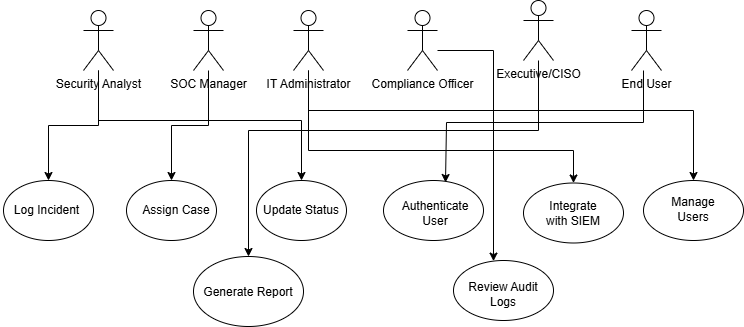

The diagram above was exported from draw.io. Its source (the exported page's mxGraphModel, read from the mxfile embedded in the PNG):
<mxGraphModel dx="1050" dy="557" grid="1" gridSize="10" guides="1" tooltips="1" connect="1" arrows="1" fold="1" page="1" pageScale="1" pageWidth="850" pageHeight="1100" math="0" shadow="0">
  <root>
    <mxCell id="0" />
    <mxCell id="1" parent="0" />
    <mxCell id="Rz86I14mSsPvdPObJgT5-51" style="edgeStyle=orthogonalEdgeStyle;rounded=0;orthogonalLoop=1;jettySize=auto;html=1;" edge="1" parent="1" source="Rz86I14mSsPvdPObJgT5-1" target="Rz86I14mSsPvdPObJgT5-29">
      <mxGeometry relative="1" as="geometry">
        <Array as="points">
          <mxPoint x="530" y="120" />
        </Array>
      </mxGeometry>
    </mxCell>
    <mxCell id="Rz86I14mSsPvdPObJgT5-1" value="Compliance Officer" style="shape=umlActor;verticalLabelPosition=bottom;verticalAlign=top;html=1;outlineConnect=0;" vertex="1" parent="1">
      <mxGeometry x="444" y="80" width="30" height="60" as="geometry" />
    </mxCell>
    <mxCell id="Rz86I14mSsPvdPObJgT5-54" style="edgeStyle=orthogonalEdgeStyle;rounded=0;orthogonalLoop=1;jettySize=auto;html=1;" edge="1" parent="1" source="Rz86I14mSsPvdPObJgT5-2" target="Rz86I14mSsPvdPObJgT5-30">
      <mxGeometry relative="1" as="geometry">
        <Array as="points">
          <mxPoint x="345" y="180" />
          <mxPoint x="730" y="180" />
        </Array>
      </mxGeometry>
    </mxCell>
    <mxCell id="Rz86I14mSsPvdPObJgT5-55" style="edgeStyle=orthogonalEdgeStyle;rounded=0;orthogonalLoop=1;jettySize=auto;html=1;" edge="1" parent="1" source="Rz86I14mSsPvdPObJgT5-2" target="Rz86I14mSsPvdPObJgT5-25">
      <mxGeometry relative="1" as="geometry">
        <Array as="points">
          <mxPoint x="345" y="220" />
          <mxPoint x="610" y="220" />
        </Array>
      </mxGeometry>
    </mxCell>
    <mxCell id="Rz86I14mSsPvdPObJgT5-2" value="IT Administrator" style="shape=umlActor;verticalLabelPosition=bottom;verticalAlign=top;html=1;outlineConnect=0;" vertex="1" parent="1">
      <mxGeometry x="330" y="80" width="30" height="60" as="geometry" />
    </mxCell>
    <mxCell id="Rz86I14mSsPvdPObJgT5-53" style="edgeStyle=orthogonalEdgeStyle;rounded=0;orthogonalLoop=1;jettySize=auto;html=1;" edge="1" parent="1" source="Rz86I14mSsPvdPObJgT5-3">
      <mxGeometry relative="1" as="geometry">
        <mxPoint x="680" y="160" as="sourcePoint" />
        <mxPoint x="482" y="252" as="targetPoint" />
        <Array as="points">
          <mxPoint x="680" y="192" />
          <mxPoint x="483" y="192" />
        </Array>
      </mxGeometry>
    </mxCell>
    <mxCell id="Rz86I14mSsPvdPObJgT5-3" value="End User" style="shape=umlActor;verticalLabelPosition=bottom;verticalAlign=top;html=1;outlineConnect=0;" vertex="1" parent="1">
      <mxGeometry x="668" y="80" width="30" height="60" as="geometry" />
    </mxCell>
    <mxCell id="Rz86I14mSsPvdPObJgT5-52" style="edgeStyle=orthogonalEdgeStyle;rounded=0;orthogonalLoop=1;jettySize=auto;html=1;entryX=0.5;entryY=0;entryDx=0;entryDy=0;" edge="1" parent="1" source="Rz86I14mSsPvdPObJgT5-4" target="Rz86I14mSsPvdPObJgT5-28">
      <mxGeometry relative="1" as="geometry">
        <Array as="points">
          <mxPoint x="575" y="200" />
          <mxPoint x="285" y="200" />
        </Array>
      </mxGeometry>
    </mxCell>
    <mxCell id="Rz86I14mSsPvdPObJgT5-4" value="Executive/CISO" style="shape=umlActor;verticalLabelPosition=bottom;verticalAlign=top;html=1;outlineConnect=0;" vertex="1" parent="1">
      <mxGeometry x="560" y="70" width="30" height="60" as="geometry" />
    </mxCell>
    <mxCell id="Rz86I14mSsPvdPObJgT5-46" style="edgeStyle=orthogonalEdgeStyle;rounded=0;orthogonalLoop=1;jettySize=auto;html=1;" edge="1" parent="1" source="Rz86I14mSsPvdPObJgT5-5" target="Rz86I14mSsPvdPObJgT5-23">
      <mxGeometry relative="1" as="geometry" />
    </mxCell>
    <mxCell id="Rz86I14mSsPvdPObJgT5-47" style="edgeStyle=orthogonalEdgeStyle;rounded=0;orthogonalLoop=1;jettySize=auto;html=1;" edge="1" parent="1" source="Rz86I14mSsPvdPObJgT5-5" target="Rz86I14mSsPvdPObJgT5-27">
      <mxGeometry relative="1" as="geometry">
        <Array as="points">
          <mxPoint x="135" y="190" />
          <mxPoint x="338" y="190" />
        </Array>
      </mxGeometry>
    </mxCell>
    <object label="Security Analyst" id="Rz86I14mSsPvdPObJgT5-5">
      <mxCell style="shape=umlActor;verticalLabelPosition=bottom;verticalAlign=top;html=1;outlineConnect=0;" vertex="1" parent="1">
        <mxGeometry x="120" y="80" width="30" height="60" as="geometry" />
      </mxCell>
    </object>
    <mxCell id="Rz86I14mSsPvdPObJgT5-48" style="edgeStyle=orthogonalEdgeStyle;rounded=0;orthogonalLoop=1;jettySize=auto;html=1;" edge="1" parent="1" source="Rz86I14mSsPvdPObJgT5-6" target="Rz86I14mSsPvdPObJgT5-26">
      <mxGeometry relative="1" as="geometry" />
    </mxCell>
    <mxCell id="Rz86I14mSsPvdPObJgT5-6" value="SOC Manager" style="shape=umlActor;verticalLabelPosition=bottom;verticalAlign=top;html=1;outlineConnect=0;" vertex="1" parent="1">
      <mxGeometry x="230" y="80" width="30" height="60" as="geometry" />
    </mxCell>
    <mxCell id="Rz86I14mSsPvdPObJgT5-23" value="" style="ellipse;whiteSpace=wrap;html=1;" vertex="1" parent="1">
      <mxGeometry x="40" y="250" width="90" height="60" as="geometry" />
    </mxCell>
    <mxCell id="Rz86I14mSsPvdPObJgT5-24" value="" style="ellipse;whiteSpace=wrap;html=1;" vertex="1" parent="1">
      <mxGeometry x="420" y="250" width="100" height="60" as="geometry" />
    </mxCell>
    <mxCell id="Rz86I14mSsPvdPObJgT5-25" value="" style="ellipse;whiteSpace=wrap;html=1;" vertex="1" parent="1">
      <mxGeometry x="560" y="252.5" width="100" height="60" as="geometry" />
    </mxCell>
    <mxCell id="Rz86I14mSsPvdPObJgT5-26" value="" style="ellipse;whiteSpace=wrap;html=1;" vertex="1" parent="1">
      <mxGeometry x="163" y="250" width="90" height="60" as="geometry" />
    </mxCell>
    <mxCell id="Rz86I14mSsPvdPObJgT5-27" value="" style="ellipse;whiteSpace=wrap;html=1;" vertex="1" parent="1">
      <mxGeometry x="293" y="250" width="90" height="60" as="geometry" />
    </mxCell>
    <mxCell id="Rz86I14mSsPvdPObJgT5-28" value="" style="ellipse;whiteSpace=wrap;html=1;" vertex="1" parent="1">
      <mxGeometry x="230" y="326" width="110" height="70" as="geometry" />
    </mxCell>
    <mxCell id="Rz86I14mSsPvdPObJgT5-29" value="" style="ellipse;whiteSpace=wrap;html=1;" vertex="1" parent="1">
      <mxGeometry x="490" y="330" width="100" height="60" as="geometry" />
    </mxCell>
    <mxCell id="Rz86I14mSsPvdPObJgT5-30" value="" style="ellipse;whiteSpace=wrap;html=1;" vertex="1" parent="1">
      <mxGeometry x="680" y="250" width="100" height="60" as="geometry" />
    </mxCell>
    <mxCell id="Rz86I14mSsPvdPObJgT5-31" value="Integrate with SIEM" style="text;html=1;align=center;verticalAlign=middle;whiteSpace=wrap;rounded=0;" vertex="1" parent="1">
      <mxGeometry x="580" y="267.5" width="60" height="30" as="geometry" />
    </mxCell>
    <mxCell id="Rz86I14mSsPvdPObJgT5-32" value="Review Audit Logs" style="text;html=1;align=center;verticalAlign=middle;whiteSpace=wrap;rounded=0;" vertex="1" parent="1">
      <mxGeometry x="500" y="344" width="80" height="40" as="geometry" />
    </mxCell>
    <mxCell id="Rz86I14mSsPvdPObJgT5-33" value="Authenticate User" style="text;html=1;align=center;verticalAlign=middle;whiteSpace=wrap;rounded=0;" vertex="1" parent="1">
      <mxGeometry x="442" y="267.5" width="60" height="30" as="geometry" />
    </mxCell>
    <mxCell id="Rz86I14mSsPvdPObJgT5-34" value="Assign Case" style="text;html=1;align=center;verticalAlign=middle;whiteSpace=wrap;rounded=0;" vertex="1" parent="1">
      <mxGeometry x="173" y="262.5" width="80" height="35" as="geometry" />
    </mxCell>
    <mxCell id="Rz86I14mSsPvdPObJgT5-35" value="Update Status" style="text;html=1;align=center;verticalAlign=middle;whiteSpace=wrap;rounded=0;" vertex="1" parent="1">
      <mxGeometry x="298" y="265" width="80" height="30" as="geometry" />
    </mxCell>
    <mxCell id="Rz86I14mSsPvdPObJgT5-36" value="Log Incident" style="text;html=1;align=center;verticalAlign=middle;whiteSpace=wrap;rounded=0;" vertex="1" parent="1">
      <mxGeometry x="37" y="266.5" width="93" height="27" as="geometry" />
    </mxCell>
    <mxCell id="Rz86I14mSsPvdPObJgT5-37" value="Manage Users" style="text;html=1;align=center;verticalAlign=middle;whiteSpace=wrap;rounded=0;" vertex="1" parent="1">
      <mxGeometry x="700" y="263.5" width="60" height="30" as="geometry" />
    </mxCell>
    <mxCell id="Rz86I14mSsPvdPObJgT5-38" value="Generate Report" style="text;html=1;align=center;verticalAlign=middle;whiteSpace=wrap;rounded=0;" vertex="1" parent="1">
      <mxGeometry x="230" y="347" width="110" height="30" as="geometry" />
    </mxCell>
  </root>
</mxGraphModel>